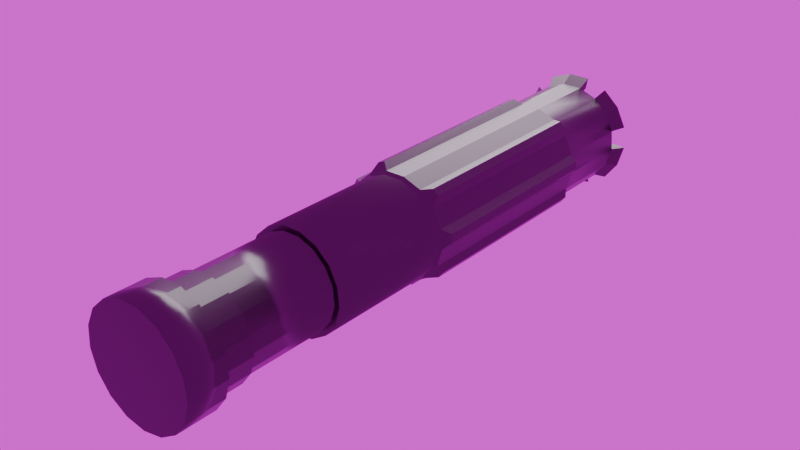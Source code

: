 # Source: laser.blend  (saved by Blender 4.2.66; exported with 4.5.12 LTS)
import bpy
from mathutils import Matrix  # noqa: F401  (used for matrix-valued properties, if any)

bpy.ops.wm.read_factory_settings(use_empty=True)
scene = bpy.context.scene
scene.name = 'Scene'

# ---- collections
col_collection = bpy.data.collections.new('Collection'); scene.collection.children.link(col_collection)

# ---- images (referenced by path relative to the original .blend; pixels are not part of the script)
import os
ASSET_DIR = os.environ.get("B2B_ASSET_DIR", "")  # directory of the original .blend (textures are referenced by path, not embedded)
HERE = os.path.dirname(os.path.abspath(__file__))  # packed textures are extracted next to this script under _unpacked/

def load_image(name, relpath, width, height, colorspace="sRGB"):
    """Load a texture the original file referenced (path relative to the .blend, or extracted next to this script)."""
    p = next((c for c in (os.path.join(HERE, relpath), os.path.join(ASSET_DIR, relpath)) if relpath and os.path.exists(c)), "")
    if p:
        img = bpy.data.images.load(p, check_existing=True)
        img.name = name
    else:  # same state as the original file: an image datablock whose file is absent (Cycles renders it pink)
        img = bpy.data.images.new(name, width, height)
        img.source = "FILE"
        img.filepath = "//" + (relpath or name)
    img.colorspace_settings.name = colorspace
    return img
img_brown_photostudio_02_4k_exr = load_image('brown_photostudio_02_4k.exr', 'brown_photostudio_02_4k.exr', 1024, 1024, 'Linear Rec.709')

# ---- materials (node trees are filled in below, after node groups)
mat_metal = bpy.data.materials.new('metal')
mat_metal.alpha_threshold = 0.0
mat_metal.use_transparent_shadow = False
mat_metal.roughness = 0.5
mat_metal.line_color = (0.0, 0.0, 0.0, 1.0)
mat_redlaser = bpy.data.materials.new('redlaser')

# ---- material node trees
mat_metal.use_nodes = True; mat_metal.node_tree.nodes.clear()
_N = mat_metal.node_tree.nodes; _L = mat_metal.node_tree.links
n0 = _N.new('ShaderNodeOutputMaterial'); n0.name = 'Material Output'; n0.location = (300, 300)
n1 = _N.new('ShaderNodeBsdfPrincipled'); n1.name = 'Principled BSDF'; n1.location = (10, 300)
n1.inputs[0].default_value = (0.009267, 0.009267, 0.009267, 1.0)
n1.inputs[1].default_value = 0.6514
n1.inputs[2].default_value = 0.3114
n1.inputs[3].default_value = 2.95
_L.new(n1.outputs[0], n0.inputs[0])
n0.is_active_output = True
mat_redlaser.use_nodes = True; mat_redlaser.node_tree.nodes.clear()
_N = mat_redlaser.node_tree.nodes; _L = mat_redlaser.node_tree.links
n0 = _N.new('ShaderNodeOutputMaterial'); n0.name = 'Material Output'; n0.location = (300, 300)
n1 = _N.new('ShaderNodeEmission'); n1.name = 'Emission'; n1.location = (10, 300)
n1.inputs[0].default_value = (1.0, 0.0, 0.00549, 1.0)
n1.inputs[1].default_value = 4.1
_L.new(n1.outputs[0], n0.inputs[0])
n0.is_active_output = True

# ---- world
world_world = bpy.data.worlds.new('World'); scene.world = world_world
world_world.use_nodes = True; world_world.node_tree.nodes.clear()
_N = world_world.node_tree.nodes; _L = world_world.node_tree.links
n0 = _N.new('ShaderNodeOutputWorld'); n0.name = 'World Output'; n0.location = (300, 300)
n1 = _N.new('ShaderNodeBackground'); n1.name = 'Background'; n1.location = (10, 300)
n2 = _N.new('ShaderNodeTexEnvironment'); n2.name = 'Environment Texture'; n2.location = (-280, 275)
n2.image = img_brown_photostudio_02_4k_exr
_L.new(n1.outputs[0], n0.inputs[0])
_L.new(n2.outputs[0], n1.inputs[0])
n0.is_active_output = True
world_world.color = (0.05088, 0.05088, 0.05088)
world_world.sun_shadow_jitter_overblur = 0.0

# ---- lights
light_area = bpy.data.lights.new('Area', 'AREA')
light_area.energy = 157.2
light_area.size = 3.438
light_area.size_y = 1.0

# ---- meshes
me_circle = bpy.data.meshes.new('Circle')
me_circle.from_pydata([(0.0, 0.31, 0.0), (-0.112, 0.2891, 0.0), (-0.2088, 0.2291, 0.0), (-0.2775, 0.1382, 0.0), (-0.3087, 0.0286, 0.0), (-0.2982, -0.08484, 0.0), (-0.2474, -0.1868, 0.0), (-0.1632, -0.2636, 0.0), (-0.05696, -0.3047, 0.0), (0.05696, -0.3047, 0.0), (0.1632, -0.2636, 0.0), (0.2474, -0.1868, 0.0), (0.2982, -0.08484, 0.0), (0.3087, 0.0286, 0.0), (0.2775, 0.1382, 0.0), (0.2088, 0.2291, 0.0), (0.112, 0.2891, 0.0), (0.04215, 0.3392, -0.663), (-0.1618, 0.3011, -0.663), (-0.1989, 0.2781, -0.663), (-0.3239, 0.1125, -0.663), (-0.3359, 0.07062, -0.663), (-0.3167, -0.136, -0.663), (-0.2973, -0.175, -0.663), (-0.1439, -0.3148, -0.663), (-0.1033, -0.3306, -0.663), (0.05682, -0.304, -0.6383), (0.2157, -0.2709, -0.663), (0.2479, -0.2416, -0.663), (0.3404, -0.05581, -0.663), (0.3445, -0.01242, -0.663), (0.2877, 0.1872, -0.663), (0.2614, 0.222, -0.663), (0.08498, 0.3312, -0.663), (0.04215, 0.3392, -2.318), (-0.1618, 0.3011, -2.318), (-0.1989, 0.2781, -2.318), (-0.3239, 0.1125, -2.318), (-0.3359, 0.07062, -2.318), (-0.3167, -0.136, -2.318), (-0.2973, -0.175, -2.318), (-0.1439, -0.3148, -2.318), (-0.1033, -0.3306, -2.318), (0.05696, -0.3047, -2.371), (0.2157, -0.2709, -2.318), (0.2479, -0.2416, -2.318), (0.3404, -0.05581, -2.318), (0.3445, -0.01242, -2.318), (0.2877, 0.1872, -2.318), (0.2614, 0.222, -2.318), (0.08498, 0.3312, -2.318), (-2.117e-09, 0.2944, -2.395), (-0.1063, 0.2745, -2.395), (-0.1983, 0.2175, -2.395), (-0.2635, 0.1312, -2.395), (-0.2931, 0.02716, -2.395), (-0.2831, -0.08055, -2.395), (-0.2349, -0.1774, -2.395), (-0.155, -0.2503, -2.395), (-0.05409, -0.2893, -2.395), (0.05409, -0.2893, -2.395), (0.155, -0.2503, -2.395), (0.2349, -0.1774, -2.395), (0.2831, -0.08055, -2.395), (0.2931, 0.02716, -2.395), (0.2635, 0.1312, -2.395), (0.1983, 0.2175, -2.395), (0.1063, 0.2745, -2.395), (9.679e-11, 0.2944, -3.427), (-0.1063, 0.2745, -3.427), (-0.1983, 0.2175, -3.427), (-0.2635, 0.1312, -3.427), (-0.2931, 0.02716, -3.427), (-0.2831, -0.08055, -3.427), (-0.2349, -0.1774, -3.427), (-0.155, -0.2503, -3.427), (-0.05409, -0.2893, -3.427), (0.05409, -0.2893, -3.427), (0.155, -0.2503, -3.427), (0.2349, -0.1774, -3.427), (0.2831, -0.08055, -3.427), (0.2931, 0.02716, -3.427), (0.2635, 0.1312, -3.427), (0.1983, 0.2175, -3.427), (0.1063, 0.2745, -3.427), (-4.198e-10, 0.2652, -3.427), (-0.09579, 0.2473, -3.427), (-0.1786, 0.196, -3.427), (-0.2374, 0.1182, -3.427), (-0.264, 0.02447, -3.427), (-0.2551, -0.07257, -3.427), (-0.2116, -0.1598, -3.427), (-0.1396, -0.2255, -3.427), (-0.04873, -0.2607, -3.427), (0.04873, -0.2607, -3.427), (0.1396, -0.2255, -3.427), (0.2116, -0.1598, -3.427), (0.2551, -0.07257, -3.427), (0.264, 0.02447, -3.427), (0.2374, 0.1182, -3.427), (0.1786, 0.196, -3.427), (0.09579, 0.2473, -3.427), (-4.198e-10, 0.2652, -4.169), (-0.09579, 0.2473, -4.169), (-0.1786, 0.196, -4.169), (-0.2374, 0.1182, -4.169), (-0.264, 0.02447, -4.169), (-0.2551, -0.07257, -4.169), (-0.2116, -0.1598, -4.169), (-0.1396, -0.2255, -4.169), (-0.04873, -0.2607, -4.169), (0.04873, -0.2607, -4.169), (0.1396, -0.2255, -4.169), (0.2116, -0.1598, -4.169), (0.2551, -0.07257, -4.169), (0.264, 0.02447, -4.169), (0.2374, 0.1182, -4.169), (0.1786, 0.196, -4.169), (0.09579, 0.2473, -4.169), (-2.216e-10, 0.2841, -4.169), (-0.1026, 0.2649, -4.169), (-0.1914, 0.21, -4.169), (-0.2543, 0.1266, -4.169), (-0.2829, 0.02621, -4.169), (-0.2733, -0.07775, -4.169), (-0.2267, -0.1712, -4.169), (-0.1496, -0.2416, -4.169), (-0.0522, -0.2793, -4.169), (0.0522, -0.2793, -4.169), (0.1496, -0.2416, -4.169), (0.2267, -0.1712, -4.169), (0.2733, -0.07775, -4.169), (0.2829, 0.02621, -4.169), (0.2543, 0.1266, -4.169), (0.1914, 0.21, -4.169), (0.1026, 0.2649, -4.169), (-2.216e-10, 0.2841, -4.42), (-0.1026, 0.2649, -4.42), (-0.1914, 0.21, -4.42), (-0.2543, 0.1266, -4.42), (-0.2829, 0.02621, -4.42), (-0.2733, -0.07775, -4.42), (-0.2267, -0.1712, -4.42), (-0.1496, -0.2416, -4.42), (-0.0522, -0.2793, -4.42), (0.0522, -0.2793, -4.42), (0.1496, -0.2416, -4.42), (0.2267, -0.1712, -4.42), (0.2733, -0.07775, -4.42), (0.2829, 0.02621, -4.42), (0.2543, 0.1266, -4.42), (0.1914, 0.21, -4.42), (0.1026, 0.2649, -4.42), (-4.264e-10, 0.3229, -4.42), (-0.1166, 0.3011, -4.42), (-0.2175, 0.2386, -4.42), (-0.289, 0.1439, -4.42), (-0.3215, 0.02979, -4.42), (-0.3106, -0.08836, -4.42), (-0.2577, -0.1946, -4.42), (-0.17, -0.2745, -4.42), (-0.05933, -0.3174, -4.42), (0.05933, -0.3174, -4.42), (0.17, -0.2745, -4.42), (0.2577, -0.1946, -4.42), (0.3106, -0.08836, -4.42), (0.3215, 0.02979, -4.42), (0.289, 0.1439, -4.42), (0.2175, 0.2386, -4.42), (0.1166, 0.3011, -4.42), (-4.264e-10, 0.3229, -4.738), (-0.1166, 0.3011, -4.738), (-0.2175, 0.2386, -4.738), (-0.289, 0.1439, -4.738), (-0.3215, 0.02979, -4.738), (-0.3106, -0.08836, -4.738), (-0.2577, -0.1946, -4.738), (-0.17, -0.2745, -4.738), (-0.05933, -0.3174, -4.738), (0.05933, -0.3174, -4.738), (0.17, -0.2745, -4.738), (0.2577, -0.1946, -4.738), (0.3106, -0.08836, -4.738), (0.3215, 0.02979, -4.738), (0.289, 0.1439, -4.738), (0.2175, 0.2386, -4.738), (0.1166, 0.3011, -4.738), (3.693e-10, 0.2503, 4.591e-08), (-0.09042, 0.2334, 4.591e-08), (-0.1686, 0.185, 4.591e-08), (-0.2241, 0.1116, 4.591e-08), (-0.2492, 0.0231, 4.591e-08), (-0.2408, -0.0685, 4.591e-08), (-0.1997, -0.1508, 4.591e-08), (-0.1318, -0.2128, 4.591e-08), (-0.04599, -0.246, 4.591e-08), (0.04599, -0.246, 4.591e-08), (0.1318, -0.2128, 4.591e-08), (0.1997, -0.1508, 4.591e-08), (0.2408, -0.0685, 4.591e-08), (0.2492, 0.0231, 4.591e-08), (0.2241, 0.1116, 4.591e-08), (0.1686, 0.185, 4.591e-08), (0.09042, 0.2334, 4.591e-08), (4.729e-10, 0.1277, -0.08737), (-0.04613, 0.1191, -0.08737), (-0.08603, 0.09437, -0.08737), (-0.1143, 0.05692, -0.08737), (-0.1272, 0.01178, -0.08737), (-0.1228, -0.03495, -0.08737), (-0.1019, -0.07695, -0.08737), (-0.06722, -0.1086, -0.08737), (-0.02346, -0.1255, -0.08737), (0.02346, -0.1255, -0.08737), (0.06722, -0.1086, -0.08737), (0.1019, -0.07695, -0.08737), (0.1228, -0.03495, -0.08737), (0.1272, 0.01178, -0.08737), (0.1143, 0.05692, -0.08737), (0.08603, 0.09437, -0.08737), (0.04613, 0.1191, -0.08737), (-0.1277, 0.3295, 0.1047), (2.402e-09, 0.3534, 0.1047), (-0.3164, 0.1575, 0.1047), (-0.2381, 0.2612, 0.1047), (-0.3399, -0.09671, 0.1047), (-0.3519, 0.03261, 0.1047), (-0.282, -0.213, 0.1047), (-0.06494, -0.3474, 0.1047), (-0.186, -0.3005, 0.1047), (0.06494, -0.3474, 0.1047), (0.282, -0.213, 0.1047), (0.186, -0.3005, 0.1047), (0.3399, -0.09671, 0.1047), (0.3164, 0.1575, 0.1047), (0.3519, 0.03261, 0.1047), (0.2381, 0.2612, 0.1047), (0.1277, 0.3295, 0.1047), (-0.1031, 0.2661, 0.1047), (2.824e-09, 0.2854, 0.1047), (-0.2554, 0.1272, 0.1047), (-0.1922, 0.2109, 0.1047), (-0.2745, -0.07809, 0.1047), (-0.2841, 0.02633, 0.1047), (-0.2277, -0.172, 0.1047), (-0.05243, -0.2805, 0.1047), (-0.1502, -0.2426, 0.1047), (0.05243, -0.2805, 0.1047), (0.2277, -0.172, 0.1047), (0.1502, -0.2426, 0.1047), (0.2745, -0.07809, 0.1047), (0.2554, 0.1272, 0.1047), (0.2841, 0.02633, 0.1047), (0.1922, 0.2109, 0.1047), (0.1031, 0.2661, 0.1047), (-0.209, 0.2298, -0.6383), (-0.1121, 0.2898, -0.6383), (-0.3088, 0.02936, -0.6383), (-0.2776, 0.1389, -0.6383), (-0.2475, -0.1861, -0.6383), (-0.2983, -0.08408, -0.6383), (-0.0571, -0.304, -0.6383), (-0.1633, -0.2628, -0.6383), (0.2472, -0.1861, -0.6383), (0.1631, -0.2628, -0.6383), (0.3085, 0.02936, -0.6383), (0.298, -0.08408, -0.6383), (0.2087, 0.2298, -0.6383), (0.2774, 0.1389, -0.6383), (-0.000141, 0.3108, -0.6383), (0.1118, 0.2898, -0.6383), (-0.2088, 0.2291, -2.371), (-0.112, 0.2891, -2.371), (-0.3087, 0.0286, -2.371), (-0.2775, 0.1382, -2.371), (-0.2474, -0.1868, -2.371), (-0.2982, -0.08484, -2.371), (-0.05696, -0.3047, -2.371), (-0.1632, -0.2636, -2.371), (0.2474, -0.1868, -2.371), (0.1632, -0.2636, -2.371), (0.3087, 0.0286, -2.371), (0.2982, -0.08484, -2.371), (0.2088, 0.2291, -2.371), (0.2775, 0.1382, -2.371), (-2.213e-09, 0.31, -2.371), (0.112, 0.2891, -2.371)], [], [(14, 13, 265, 268), (7, 6, 259, 262), (15, 14, 268, 267), (8, 7, 262, 261), (1, 0, 269, 256), (16, 15, 267, 270), (9, 8, 261, 26), (2, 1, 256, 255), (0, 16, 270, 269), (10, 9, 26, 264), (3, 2, 255, 258), (11, 10, 264, 263), (4, 3, 258, 257), (12, 11, 263, 266), (5, 4, 257, 260), (13, 12, 266, 265), (6, 5, 260, 259), (266, 263, 279, 282), (260, 257, 273, 276), (30, 29, 46, 47), (23, 22, 39, 40), (268, 265, 281, 284), (262, 259, 275, 278), (32, 31, 48, 49), (25, 24, 41, 42), (256, 269, 285, 272), (270, 267, 283, 286), (26, 261, 277, 43), (19, 18, 35, 36), (17, 33, 50, 34), (264, 26, 43, 280), (258, 255, 271, 274), (28, 27, 44, 45), (21, 20, 37, 38), (283, 284, 65, 66), (277, 278, 58, 59), (272, 285, 51, 52), (286, 283, 66, 67), (43, 277, 59, 60), (271, 272, 52, 53), (285, 286, 67, 51), (280, 43, 60, 61), (274, 271, 53, 54), (279, 280, 61, 62), (273, 274, 54, 55), (282, 279, 62, 63), (276, 273, 55, 56), (281, 282, 63, 64), (275, 276, 56, 57), (284, 281, 64, 65), (278, 275, 57, 58), (54, 53, 70, 71), (62, 61, 78, 79), (55, 54, 71, 72), (63, 62, 79, 80), (56, 55, 72, 73), (64, 63, 80, 81), (57, 56, 73, 74), (65, 64, 81, 82), (58, 57, 74, 75), (66, 65, 82, 83), (59, 58, 75, 76), (52, 51, 68, 69), (67, 66, 83, 84), (60, 59, 76, 77), (53, 52, 69, 70), (51, 67, 84, 68), (61, 60, 77, 78), (74, 73, 90, 91), (82, 81, 98, 99), (75, 74, 91, 92), (83, 82, 99, 100), (76, 75, 92, 93), (69, 68, 85, 86), (84, 83, 100, 101), (77, 76, 93, 94), (70, 69, 86, 87), (68, 84, 101, 85), (78, 77, 94, 95), (71, 70, 87, 88), (79, 78, 95, 96), (72, 71, 88, 89), (80, 79, 96, 97), (73, 72, 89, 90), (81, 80, 97, 98), (94, 93, 110, 111), (87, 86, 103, 104), (85, 101, 118, 102), (95, 94, 111, 112), (88, 87, 104, 105), (96, 95, 112, 113), (89, 88, 105, 106), (97, 96, 113, 114), (90, 89, 106, 107), (98, 97, 114, 115), (91, 90, 107, 108), (99, 98, 115, 116), (92, 91, 108, 109), (100, 99, 116, 117), (93, 92, 109, 110), (86, 85, 102, 103), (101, 100, 117, 118), (108, 107, 124, 125), (116, 115, 132, 133), (109, 108, 125, 126), (117, 116, 133, 134), (110, 109, 126, 127), (103, 102, 119, 120), (118, 117, 134, 135), (111, 110, 127, 128), (104, 103, 120, 121), (102, 118, 135, 119), (112, 111, 128, 129), (105, 104, 121, 122), (113, 112, 129, 130), (106, 105, 122, 123), (114, 113, 130, 131), (107, 106, 123, 124), (115, 114, 131, 132), (128, 127, 144, 145), (121, 120, 137, 138), (119, 135, 152, 136), (129, 128, 145, 146), (122, 121, 138, 139), (130, 129, 146, 147), (123, 122, 139, 140), (131, 130, 147, 148), (124, 123, 140, 141), (132, 131, 148, 149), (125, 124, 141, 142), (133, 132, 149, 150), (126, 125, 142, 143), (134, 133, 150, 151), (127, 126, 143, 144), (120, 119, 136, 137), (135, 134, 151, 152), (148, 147, 164, 165), (141, 140, 157, 158), (149, 148, 165, 166), (142, 141, 158, 159), (150, 149, 166, 167), (143, 142, 159, 160), (151, 150, 167, 168), (144, 143, 160, 161), (137, 136, 153, 154), (152, 151, 168, 169), (145, 144, 161, 162), (138, 137, 154, 155), (136, 152, 169, 153), (146, 145, 162, 163), (139, 138, 155, 156), (147, 146, 163, 164), (140, 139, 156, 157), (165, 164, 181, 182), (158, 157, 174, 175), (166, 165, 182, 183), (159, 158, 175, 176), (167, 166, 183, 184), (160, 159, 176, 177), (168, 167, 184, 185), (161, 160, 177, 178), (154, 153, 170, 171), (169, 168, 185, 186), (162, 161, 178, 179), (155, 154, 171, 172), (153, 169, 186, 170), (163, 162, 179, 180), (156, 155, 172, 173), (164, 163, 180, 181), (157, 156, 173, 174), (171, 170, 186, 185, 184, 183, 182, 181, 180, 179, 178, 177, 176, 175, 174, 173, 172), (2, 3, 223, 224), (12, 13, 200, 199), (12, 199, 250, 233), (200, 13, 235, 252), (6, 7, 194, 193), (14, 15, 236, 234), (3, 190, 240, 223), (193, 192, 242, 244), (15, 16, 203, 202), (0, 1, 221, 222), (1, 2, 189, 188), (191, 4, 226, 243), (9, 10, 197, 196), (13, 14, 234, 235), (197, 10, 232, 249), (3, 4, 191, 190), (192, 191, 243, 242), (197, 198, 215, 214), (190, 191, 208, 207), (198, 199, 216, 215), (191, 192, 209, 208), (199, 200, 217, 216), (192, 193, 210, 209), (200, 201, 218, 217), (193, 194, 211, 210), (201, 202, 219, 218), (194, 195, 212, 211), (187, 188, 205, 204), (202, 203, 220, 219), (195, 196, 213, 212), (188, 189, 206, 205), (203, 187, 204, 220), (196, 197, 214, 213), (189, 190, 207, 206), (205, 206, 207, 208, 209, 210, 211, 212, 213, 214, 215, 216, 217, 218, 219, 220, 204), (226, 225, 242, 243), (225, 227, 244, 242), (235, 234, 251, 252), (234, 236, 253, 251), (229, 228, 245, 246), (222, 221, 238, 239), (228, 230, 247, 245), (237, 222, 239, 254), (224, 223, 240, 241), (232, 231, 248, 249), (231, 233, 250, 248), (195, 194, 246, 245), (16, 0, 222, 237), (6, 193, 244, 227), (196, 195, 245, 247), (4, 5, 225, 226), (194, 7, 229, 246), (5, 6, 227, 225), (198, 197, 249, 248), (15, 202, 253, 236), (199, 198, 248, 250), (7, 8, 228, 229), (1, 188, 238, 221), (8, 9, 230, 228), (201, 200, 252, 251), (188, 187, 239, 238), (202, 201, 251, 253), (203, 16, 237, 254), (10, 11, 231, 232), (190, 189, 241, 240), (9, 196, 247, 230), (11, 12, 233, 231), (187, 203, 254, 239), (189, 2, 224, 241), (18, 19, 255, 256), (20, 21, 257, 258), (22, 23, 259, 260), (24, 25, 261, 262), (27, 28, 263, 264), (29, 30, 265, 266), (31, 32, 267, 268), (33, 17, 269, 270), (36, 35, 272, 271), (38, 37, 274, 273), (40, 39, 276, 275), (42, 41, 278, 277), (45, 44, 280, 279), (47, 46, 282, 281), (49, 48, 284, 283), (34, 50, 286, 285), (28, 45, 279, 263), (46, 29, 266, 282), (21, 38, 273, 257), (39, 22, 260, 276), (30, 47, 281, 265), (23, 40, 275, 259), (48, 31, 268, 284), (41, 24, 262, 278), (32, 49, 283, 267), (25, 42, 277, 261), (17, 34, 285, 269), (35, 18, 256, 272), (50, 33, 270, 286), (19, 36, 271, 255), (44, 27, 264, 280), (37, 20, 258, 274)])
me_circle.polygons.foreach_set('use_smooth', [1, 1, 1, 1, 1, 1, 0, 1, 1, 1, 1, 1, 1, 1, 1, 1, 1, 0, 0, 0, 0, 0, 0, 0, 0, 0, 0, 0, 0, 0, 0, 0, 0, 0, 0, 0, 0, 0, 0, 0, 0, 0, 0, 0, 0, 0, 0, 0, 0, 0, 0, 1, 1, 1, 1, 1, 1, 1, 1, 1, 1, 1, 1, 1, 1, 1, 1, 1, 0, 0, 0, 0, 0, 0, 0, 0, 0, 0, 0, 0, 0, 0, 0, 0, 0, 1, 1, 1, 1, 1, 1, 1, 1, 1, 1, 1, 1, 1, 1, 1, 1, 1, 0, 0, 0, 0, 0, 0, 0, 0, 0, 0, 0, 0, 0, 0, 0, 0, 0, 1, 1, 1, 1, 1, 1, 1, 1, 1, 1, 1, 1, 1, 1, 1, 1, 1, 0, 0, 0, 0, 0, 0, 0, 0, 0, 0, 0, 0, 0, 0, 0, 0, 0, 1, 1, 1, 1, 1, 1, 1, 1, 1, 1, 1, 1, 1, 1, 1, 1, 1, 0, 0, 0, 0, 0, 0, 0, 0, 1, 0, 0, 0, 0, 0, 0, 0, 0, 1, 1, 1, 1, 1, 1, 1, 1, 1, 1, 1, 1, 1, 1, 1, 1, 1, 1, 0, 0, 0, 0, 0, 0, 0, 0, 0, 0, 0, 0, 1, 0, 0, 1, 0, 0, 0, 1, 0, 1, 0, 0, 0, 1, 1, 1, 0, 0, 1, 0, 0, 1, 0, 0, 0, 0, 0, 0, 0, 0, 0, 0, 0, 0, 0, 0, 0, 0, 0, 0, 0, 0, 0, 0, 0, 0, 0, 0, 0, 0, 0, 0, 0, 0, 0])
me_circle.polygons.foreach_set('material_index', [0, 0, 0, 0, 0, 0, 0, 0, 0, 0, 0, 0, 0, 0, 0, 0, 0, 0, 0, 0, 0, 0, 0, 0, 0, 0, 0, 0, 0, 0, 0, 0, 0, 0, 0, 0, 0, 0, 0, 0, 0, 0, 0, 0, 0, 0, 0, 0, 0, 0, 0, 0, 0, 0, 0, 0, 0, 0, 0, 0, 0, 0, 0, 0, 0, 0, 0, 0, 0, 0, 0, 0, 0, 0, 0, 0, 0, 0, 0, 0, 0, 0, 0, 0, 0, 0, 0, 0, 0, 0, 0, 0, 0, 0, 0, 0, 0, 0, 0, 0, 0, 0, 0, 0, 0, 0, 0, 0, 0, 0, 0, 0, 0, 0, 0, 0, 0, 0, 0, 0, 0, 0, 0, 0, 0, 0, 0, 0, 0, 0, 0, 0, 0, 0, 0, 0, 0, 0, 0, 0, 0, 0, 0, 0, 0, 0, 0, 0, 0, 0, 0, 0, 0, 0, 0, 0, 0, 0, 0, 0, 0, 0, 0, 0, 0, 0, 0, 0, 0, 0, 0, 0, 0, 0, 0, 0, 0, 0, 0, 0, 0, 0, 0, 0, 0, 0, 0, 0, 0, 0, 0, 0, 0, 0, 0, 0, 0, 0, 0, 0, 0, 0, 0, 0, 0, 1, 0, 0, 0, 0, 0, 0, 0, 0, 0, 0, 0, 0, 0, 0, 0, 0, 0, 0, 0, 0, 0, 0, 0, 0, 0, 0, 0, 0, 0, 0, 0, 0, 0, 0, 0, 0, 0, 0, 0, 0, 0, 0, 0, 0, 0, 0, 0, 0, 0, 0, 0, 0, 0, 0, 0, 0, 0, 0, 0, 0, 0, 0, 0, 0, 0, 0])
_uv = me_circle.uv_layers.new(name='UVMap')
_uv.uv.foreach_set('vector', [0.0, 0.0, 0.0, 0.0, 0.0, 0.0, 0.0, 0.0, 0.0, 0.0, 0.0, 0.0, 0.0, 0.0, 0.0, 0.0, 0.0, 0.0, 0.0, 0.0, 0.0, 0.0, 0.0, 0.0, 0.0, 0.0, 0.0, 0.0, 0.0, 0.0, 0.0, 0.0, 0.0, 0.0, 0.0, 0.0, 0.0, 0.0, 0.0, 0.0, 0.0, 0.0, 0.0, 0.0, 0.0, 0.0, 0.0, 0.0, 0.0, 0.0, 0.0, 0.0, 0.0, 0.0, 0.0, 0.0, 0.0, 0.0, 0.0, 0.0, 0.0, 0.0, 0.0, 0.0, 0.0, 0.0, 0.0, 0.0, 0.0, 0.0, 0.0, 0.0, 0.0, 0.0, 0.0, 0.0, 0.0, 0.0, 0.0, 0.0, 0.0, 0.0, 0.0, 0.0, 0.0, 0.0, 0.0, 0.0, 0.0, 0.0, 0.0, 0.0, 0.0, 0.0, 0.0, 0.0, 0.0, 0.0, 0.0, 0.0, 0.0, 0.0, 0.0, 0.0, 0.0, 0.0, 0.0, 0.0, 0.0, 0.0, 0.0, 0.0, 0.0, 0.0, 0.0, 0.0, 0.0, 0.0, 0.0, 0.0, 0.0, 0.0, 0.0, 0.0, 0.0, 0.0, 0.0, 0.0, 0.0, 0.0, 0.0, 0.0, 0.0, 0.0, 0.0, 0.0, 0.0, 0.0, 0.0, 0.0, 0.0, 0.0, 0.0, 0.0, 0.0, 0.0, 0.0, 0.0, 0.0, 0.0, 0.0, 0.0, 0.0, 0.0, 0.0, 0.0, 0.0, 0.0, 0.0, 0.0, 0.0, 0.0, 0.0, 0.0, 0.0, 0.0, 0.0, 0.0, 0.0, 0.0, 0.0, 0.0, 0.0, 0.0, 0.0, 0.0, 0.0, 0.0, 0.0, 0.0, 0.0, 0.0, 0.0, 0.0, 0.0, 0.0, 0.0, 0.0, 0.0, 0.0, 0.0, 0.0, 0.0, 0.0, 0.0, 0.0, 0.0, 0.0, 0.0, 0.0, 0.0, 0.0, 0.0, 0.0, 0.0, 0.0, 0.0, 0.0, 0.0, 0.0, 0.0, 0.0, 0.0, 0.0, 0.0, 0.0, 0.0, 0.0, 0.0, 0.0, 0.0, 0.0, 0.0, 0.0, 0.0, 0.0, 0.0, 0.0, 0.0, 0.0, 0.0, 0.0, 0.0, 0.0, 0.0, 0.0, 0.0, 0.0, 0.0, 0.0, 0.0, 0.0, 0.0, 0.0, 0.0, 0.0, 0.0, 0.0, 0.0, 0.0, 0.0, 0.0, 0.0, 0.0, 0.0, 0.0, 0.0, 0.0, 0.0, 0.0, 0.0, 0.0, 0.0, 0.0, 0.0, 0.0, 0.0, 0.0, 0.0, 0.0, 0.0, 0.0, 0.0, 0.0, 0.0, 0.0, 0.0, 0.0, 0.0, 0.0, 0.0, 0.0, 0.0, 0.0, 0.0, 0.0, 0.0, 0.0, 0.0, 0.0, 0.0, 0.0, 0.0, 0.0, 0.0, 0.0, 0.0, 0.0, 0.0, 0.0, 0.0, 0.0, 0.0, 0.0, 0.0, 0.0, 0.0, 0.0, 0.0, 0.0, 0.0, 0.0, 0.0, 0.0, 0.0, 0.0, 0.0, 0.0, 0.0, 0.0, 0.0, 0.0, 0.0, 0.0, 0.0, 0.0, 0.0, 0.0, 0.0, 0.0, 0.0, 0.0, 0.0, 0.0, 0.0, 0.0, 0.0, 0.0, 0.0, 0.0, 0.0, 0.0, 0.0, 0.0, 0.0, 0.0, 0.0, 0.0, 0.0, 0.0, 0.0, 0.0, 0.0, 0.0, 0.0, 0.0, 0.0, 0.0, 0.0, 0.0, 0.0, 0.0, 0.0, 0.0, 0.0, 0.0, 0.0, 0.0, 0.0, 0.0, 0.0, 0.0, 0.0, 0.0, 0.0, 0.0, 0.0, 0.0, 0.0, 0.0, 0.0, 0.0, 0.0, 0.0, 0.0, 0.0, 0.0, 0.0, 0.0, 0.0, 0.0, 0.0, 0.0, 0.0, 0.0, 0.0, 0.0, 0.0, 0.0, 0.0, 0.0, 0.0, 0.0, 0.0, 0.0, 0.0, 0.0, 0.0, 0.0, 0.0, 0.0, 0.0, 0.0, 0.0, 0.0, 0.0, 0.0, 0.0, 0.0, 0.0, 0.0, 0.0, 0.0, 0.0, 0.0, 0.0, 0.0, 0.0, 0.0, 0.0, 0.0, 0.0, 0.0, 0.0, 0.0, 0.0, 0.0, 0.0, 0.0, 0.0, 0.0, 0.0, 0.0, 0.0, 0.0, 0.0, 0.0, 0.0, 0.0, 0.0, 0.0, 0.0, 0.0, 0.0, 0.0, 0.0, 0.0, 0.0, 0.0, 0.0, 0.0, 0.0, 0.0, 0.0, 0.0, 0.0, 0.0, 0.0, 0.0, 0.0, 0.0, 0.0, 0.0, 0.0, 0.0, 0.0, 0.0, 0.0, 0.0, 0.0, 0.0, 0.0, 0.0, 0.0, 0.0, 0.0, 0.0, 0.0, 0.0, 0.0, 0.0, 0.0, 0.0, 0.0, 0.0, 0.0, 0.0, 0.0, 0.0, 0.0, 0.0, 0.0, 0.0, 0.0, 0.0, 0.0, 0.0, 0.0, 0.0, 0.0, 0.0, 0.0, 0.0, 0.0, 0.0, 0.0, 0.0, 0.0, 0.0, 0.0, 0.0, 0.0, 0.0, 0.0, 0.0, 0.0, 0.0, 0.0, 0.0, 0.0, 0.0, 0.0, 0.0, 0.0, 0.0, 0.0, 0.0, 0.0, 0.0, 0.0, 0.0, 0.0, 0.0, 0.0, 0.0, 0.0, 0.0, 0.0, 0.0, 0.0, 0.0, 0.0, 0.0, 0.0, 0.0, 0.0, 0.0, 0.0, 0.0, 0.0, 0.0, 0.0, 0.0, 0.0, 0.0, 0.0, 0.0, 0.0, 0.0, 0.0, 0.0, 0.0, 0.0, 0.0, 0.0, 0.0, 0.0, 0.0, 0.0, 0.0, 0.0, 0.0, 0.0, 0.0, 0.0, 0.0, 0.0, 0.0, 0.0, 0.0, 0.0, 0.0, 0.0, 0.0, 0.0, 0.0, 0.0, 0.0, 0.0, 0.0, 0.0, 0.0, 0.0, 0.0, 0.0, 0.0, 0.0, 0.0, 0.0, 0.0, 0.0, 0.0, 0.0, 0.0, 0.0, 0.0, 0.0, 0.0, 0.0, 0.0, 0.0, 0.0, 0.0, 0.0, 0.0, 0.0, 0.0, 0.0, 0.0, 0.0, 0.0, 0.0, 0.0, 0.0, 0.0, 0.0, 0.0, 0.0, 0.0, 0.0, 0.0, 0.0, 0.0, 0.0, 0.0, 0.0, 0.0, 0.0, 0.0, 0.0, 0.0, 0.0, 0.0, 0.0, 0.0, 0.0, 0.0, 0.0, 0.0, 0.0, 0.0, 0.0, 0.0, 0.0, 0.0, 0.0, 0.0, 0.0, 0.0, 0.0, 0.0, 0.0, 0.0, 0.0, 0.0, 0.0, 0.0, 0.0, 0.0, 0.0, 0.0, 0.0, 0.0, 0.0, 0.0, 0.0, 0.0, 0.0, 0.0, 0.0, 0.0, 0.0, 0.0, 0.0, 0.0, 0.0, 0.0, 0.0, 0.0, 0.0, 0.0, 0.0, 0.0, 0.0, 0.0, 0.0, 0.0, 0.0, 0.0, 0.0, 0.0, 0.0, 0.0, 0.0, 0.0, 0.0, 0.0, 0.0, 0.0, 0.0, 0.0, 0.0, 0.0, 0.0, 0.0, 0.0, 0.0, 0.0, 0.0, 0.0, 0.0, 0.0, 0.0, 0.0, 0.0, 0.0, 0.0, 0.0, 0.0, 0.0, 0.0, 0.0, 0.0, 0.0, 0.0, 0.0, 0.0, 0.0, 0.0, 0.0, 0.0, 0.0, 0.0, 0.0, 0.0, 0.0, 0.0, 0.0, 0.0, 0.0, 0.0, 0.0, 0.0, 0.0, 0.0, 0.0, 0.0, 0.0, 0.0, 0.0, 0.0, 0.0, 0.0, 0.0, 0.0, 0.0, 0.0, 0.0, 0.0, 0.0, 0.0, 0.0, 0.0, 0.0, 0.0, 0.0, 0.0, 0.0, 0.0, 0.0, 0.0, 0.0, 0.0, 0.0, 0.0, 0.0, 0.0, 0.0, 0.0, 0.0, 0.0, 0.0, 0.0, 0.0, 0.0, 0.0, 0.0, 0.0, 0.0, 0.0, 0.0, 0.0, 0.0, 0.0, 0.0, 0.0, 0.0, 0.0, 0.0, 0.0, 0.0, 0.0, 0.0, 0.0, 0.0, 0.0, 0.0, 0.0, 0.0, 0.0, 0.0, 0.0, 0.0, 0.0, 0.0, 0.0, 0.0, 0.0, 0.0, 0.0, 0.0, 0.0, 0.0, 0.0, 0.0, 0.0, 0.0, 0.0, 0.0, 0.0, 0.0, 0.0, 0.0, 0.0, 0.0, 0.0, 0.0, 0.0, 0.0, 0.0, 0.0, 0.0, 0.0, 0.0, 0.0, 0.0, 0.0, 0.0, 0.0, 0.0, 0.0, 0.0, 0.0, 0.0, 0.0, 0.0, 0.0, 0.0, 0.0, 0.0, 0.0, 0.0, 0.0, 0.0, 0.0, 0.0, 0.0, 0.0, 0.0, 0.0, 0.0, 0.0, 0.0, 0.0, 0.0, 0.0, 0.0, 0.0, 0.0, 0.0, 0.0, 0.0, 0.0, 0.0, 0.0, 0.0, 0.0, 0.0, 0.0, 0.0, 0.0, 0.0, 0.0, 0.0, 0.0, 0.0, 0.0, 0.0, 0.0, 0.0, 0.0, 0.0, 0.0, 0.0, 0.0, 0.0, 0.0, 0.0, 0.0, 0.0, 0.0, 0.0, 0.0, 0.0, 0.0, 0.0, 0.0, 0.0, 0.0, 0.0, 0.0, 0.0, 0.0, 0.0, 0.0, 0.0, 0.0, 0.0, 0.0, 0.0, 0.0, 0.0, 0.0, 0.0, 0.0, 0.0, 0.0, 0.0, 0.0, 0.0, 0.0, 0.0, 0.0, 0.0, 0.0, 0.0, 0.0, 0.0, 0.0, 0.0, 0.0, 0.0, 0.0, 0.0, 0.0, 0.0, 0.0, 0.0, 0.0, 0.0, 0.0, 0.0, 0.0, 0.0, 0.0, 0.0, 0.0, 0.0, 0.0, 0.0, 0.0, 0.0, 0.0, 0.0, 0.0, 0.0, 0.0, 0.0, 0.0, 0.0, 0.0, 0.0, 0.0, 0.0, 0.0, 0.0, 0.0, 0.0, 0.0, 0.0, 0.0, 0.0, 0.0, 0.0, 0.0, 0.0, 0.0, 0.0, 0.0, 0.0, 0.0, 0.0, 0.0, 0.0, 0.0, 0.0, 0.0, 0.0, 0.0, 0.0, 0.0, 0.0, 0.0, 0.0, 0.0, 0.0, 0.0, 0.0, 0.0, 0.0, 0.0, 0.0, 0.0, 0.0, 0.0, 0.0, 0.0, 0.0, 0.0, 0.0, 0.0, 0.0, 0.0, 0.0, 0.0, 0.0, 0.0, 0.0, 0.0, 0.0, 0.0, 0.0, 0.0, 0.0, 0.0, 0.0, 0.0, 0.0, 0.0, 0.0, 0.0, 0.0, 0.0, 0.0, 0.0, 0.0, 0.0, 0.0, 0.0, 0.0, 0.0, 0.0, 0.0, 0.0, 0.0, 0.0, 0.0, 0.0, 0.0, 0.0, 0.0, 0.0, 0.0, 0.0, 0.0, 0.0, 0.0, 0.0, 0.0, 0.0, 0.0, 0.0, 0.0, 0.0, 0.0, 0.0, 0.0, 0.0, 0.0, 0.0, 0.0, 0.0, 0.0, 0.0, 0.0, 0.0, 0.0, 0.0, 0.0, 0.0, 0.0, 0.0, 0.0, 0.0, 0.0, 0.0, 0.0, 0.0, 0.0, 0.0, 0.0, 0.0, 0.0, 0.0, 0.0, 0.0, 0.0, 0.0, 0.0, 0.0, 0.0, 0.0, 0.0, 0.0, 0.0, 0.0, 0.0, 0.0, 0.0, 0.0, 0.0, 0.0, 0.0, 0.0, 0.0, 0.0, 0.0, 0.0, 0.0, 0.0, 0.0, 0.0, 0.0, 0.0, 0.0, 0.0, 0.0, 0.0, 0.0, 0.0, 0.0, 0.0, 0.0, 0.0, 0.0, 0.0, 0.0, 0.0, 0.0, 0.0, 0.0, 0.0, 0.0, 0.0, 0.0, 0.0, 0.0, 0.0, 0.0, 0.0, 0.0, 0.0, 0.0, 0.0, 0.0, 0.0, 0.0, 0.0, 0.0, 0.0, 0.0, 0.0, 0.0, 0.0, 0.0, 0.0, 0.0, 0.0, 0.0, 0.0, 0.0, 0.0, 0.0, 0.0, 0.0, 0.0, 0.0, 0.0, 0.0, 0.0, 0.0, 0.0, 0.0, 0.0, 0.0, 0.0, 0.0, 0.0, 0.0, 0.0, 0.0, 0.0, 0.0, 0.0, 0.0, 0.0, 0.0, 0.0, 0.0, 0.0, 0.0, 0.0, 0.0, 0.0, 0.0, 0.0, 0.0, 0.0, 0.0, 0.0, 0.0, 0.0, 0.0, 0.0, 0.0, 0.0, 0.0, 0.0, 0.0, 0.0, 0.0, 0.0, 0.0, 0.0, 0.0, 0.0, 0.0, 0.0, 0.0, 0.0, 0.0, 0.0, 0.0, 0.0, 0.0, 0.0, 0.0, 0.0, 0.0, 0.0, 0.0, 0.0, 0.0, 0.0, 0.0, 0.0, 0.0, 0.0, 0.0, 0.0, 0.0, 0.0, 0.0, 0.0, 0.0, 0.0, 0.0, 0.0, 0.0, 0.0, 0.0, 0.0, 0.0, 0.0, 0.0, 0.0, 0.0, 0.0, 0.0, 0.0, 0.0, 0.0, 0.0, 0.0, 0.0, 0.0, 0.0, 0.0, 0.0, 0.0, 0.0, 0.0, 0.0, 0.0, 0.0, 0.0, 0.0, 0.0, 0.0, 0.0, 0.0, 0.0, 0.0, 0.0, 0.0, 0.0, 0.0, 0.0, 0.0, 0.0, 0.0, 0.0, 0.0, 0.0, 0.0, 0.0, 0.0, 0.0, 0.0, 0.0, 0.0, 0.0, 0.0, 0.0, 0.0, 0.0, 0.0, 0.0, 0.0, 0.0, 0.0, 0.0, 0.0, 0.0, 0.0, 0.0, 0.0, 0.0, 0.0, 0.0, 0.0, 0.0, 0.0, 0.0, 0.0, 0.0, 0.0, 0.0, 0.0, 0.0, 0.0, 0.0, 0.0, 0.0, 0.0, 0.0, 0.0, 0.0, 0.0, 0.0, 0.0, 0.0, 0.0, 0.0, 0.0, 0.0, 0.0, 0.0, 0.0, 0.0, 0.0, 0.0, 0.0, 0.0, 0.0, 0.0, 0.0, 0.0, 0.0, 0.0, 0.0, 0.0, 0.0, 0.0, 0.0, 0.0, 0.0, 0.0, 0.0, 0.0, 0.0, 0.0, 0.0, 0.0, 0.0, 0.0, 0.0, 0.0, 0.0, 0.0, 0.0, 0.0, 0.0, 0.0, 0.0, 0.0, 0.0, 0.0, 0.0, 0.0, 0.0, 0.0, 0.0, 0.0, 0.0, 0.0, 0.0, 0.0, 0.0, 0.0, 0.0, 0.0, 0.0, 0.0, 0.0, 0.0, 0.0, 0.0, 0.0, 0.0, 0.0, 0.0, 0.0, 0.0, 0.0, 0.0, 0.0, 0.0, 0.0, 0.0, 0.0, 0.0, 0.0, 0.0, 0.0, 0.0, 0.0, 0.0, 0.0, 0.0, 0.0, 0.0, 0.0, 0.0, 0.0, 0.0, 0.0, 0.0, 0.0, 0.0, 0.0, 0.0, 0.0, 0.0, 0.0, 0.0, 0.0, 0.0, 0.0, 0.0, 0.0, 0.0, 0.0, 0.0, 0.0, 0.0, 0.0, 0.0, 0.0, 0.0, 0.0, 0.0, 0.0, 0.0, 0.0, 0.0, 0.0, 0.0, 0.0, 0.0, 0.0, 0.0, 0.0, 0.0, 0.0, 0.0, 0.0, 0.0, 0.0, 0.0, 0.0, 0.0, 0.0, 0.0, 0.0, 0.0, 0.0, 0.0, 0.0, 0.0, 0.0, 0.0, 0.0, 0.0, 0.0, 0.0, 0.0, 0.0, 0.0, 0.0, 0.0, 0.0, 0.0, 0.0, 0.0, 0.0, 0.0, 0.0, 0.0, 0.0, 0.0, 0.0, 0.0, 0.0, 0.0, 0.0, 0.0, 0.0, 0.0, 0.0, 0.0, 0.0, 0.0, 0.0, 0.0, 0.0, 0.0, 0.0, 0.0, 0.0, 0.0, 0.0, 0.0, 0.0, 0.0, 0.0, 0.0, 0.0, 0.0, 0.0, 0.0, 0.0, 0.0, 0.0, 0.0, 0.0, 0.0, 0.0, 0.0, 0.0, 0.0, 0.0, 0.0, 0.0, 0.0, 0.0, 0.0, 0.0, 0.0, 0.0, 0.0, 0.0, 0.0, 0.0, 0.0, 0.0, 0.0, 0.0, 0.0, 0.0, 0.0, 0.0, 0.0, 0.0, 0.0, 0.0, 0.0, 0.0, 0.0, 0.0, 0.0, 0.0, 0.0, 0.0, 0.0, 0.0, 0.0, 0.0, 0.0, 0.0, 0.0, 0.0, 0.0, 0.0, 0.0, 0.0, 0.0, 0.0, 0.0, 0.0, 0.0, 0.0, 0.0, 0.0, 0.0, 0.0, 0.0, 0.0, 0.0, 0.0, 0.0, 0.0, 0.0, 0.0, 0.0, 0.0, 0.0, 0.0, 0.0, 0.0, 0.0, 0.0, 0.0, 0.0, 0.0, 0.0, 0.0, 0.0, 0.0, 0.0, 0.0, 0.0, 0.0, 0.0, 0.0, 0.0, 0.0, 0.0, 0.0, 0.0, 0.0, 0.0, 0.0, 0.0, 0.0, 0.0, 0.0, 0.0, 0.0, 0.0, 0.0, 0.0, 0.0, 0.0, 0.0, 0.0, 0.0, 0.0, 0.0, 0.0, 0.0, 0.0, 0.0, 0.0, 0.0, 0.0, 0.0, 0.0, 0.0, 0.0, 0.0, 0.0, 0.0, 0.0, 0.0, 0.0, 0.0, 0.0, 0.0, 0.0, 0.0, 0.0, 0.0, 0.0, 0.0, 0.0, 0.0, 0.0, 0.0, 0.0, 0.0, 0.0, 0.0, 0.0, 0.0, 0.0, 0.0, 0.0, 0.0, 0.0, 0.0, 0.0, 0.0, 0.0, 0.0, 0.0, 0.0, 0.0, 0.0, 0.0, 0.0, 0.0, 0.0, 0.0, 0.0, 0.0, 0.0, 0.0, 0.0, 0.0, 0.0, 0.0, 0.0, 0.0, 0.0, 0.0, 0.0, 0.0, 0.0, 0.0, 0.0, 0.0, 0.0, 0.0, 0.0, 0.0, 0.0, 0.0, 0.0, 0.0, 0.0, 0.0, 0.0, 0.0, 0.0, 0.0, 0.0, 0.0, 0.0, 0.0, 0.0, 0.0, 0.0, 0.0, 0.0, 0.0, 0.0, 0.0, 0.0, 0.0, 0.0, 0.0, 0.0, 0.0, 0.0, 0.0, 0.0, 0.0, 0.0, 0.0, 0.0, 0.0, 0.0, 0.0, 0.0, 0.0, 0.0, 0.0, 0.0, 0.0, 0.0, 0.0, 0.0, 0.0, 0.0, 0.0, 0.0, 0.0, 0.0, 0.0, 0.0, 0.0, 0.0, 0.0, 0.0, 0.0, 0.0, 0.0, 0.0, 0.0, 0.0, 0.0, 0.0, 0.0, 0.0, 0.0, 0.0, 0.0, 0.0, 0.0, 0.0, 0.0, 0.0, 0.0, 0.0, 0.0, 0.0, 0.0, 0.0, 0.0, 0.0, 0.0, 0.0, 0.0, 0.0, 0.0, 0.0, 0.0, 0.0, 0.0, 0.0, 0.0, 0.0, 0.0, 0.0, 0.0, 0.0, 0.0, 0.0, 0.0, 0.0, 0.0, 0.0, 0.0, 0.0, 0.0, 0.0, 0.0, 0.0, 0.0, 0.0, 0.0, 0.0, 0.0, 0.0, 0.0, 0.0, 0.0, 0.0, 0.0, 0.0, 0.0, 0.0, 0.0, 0.0, 0.0, 0.0, 0.0, 0.0, 0.0, 0.0, 0.0, 0.0, 0.0, 0.0, 0.0, 0.0, 0.0, 0.0, 0.0, 0.0, 0.0, 0.0, 0.0, 0.0, 0.0, 0.0, 0.0, 0.0, 0.0, 0.0, 0.0, 0.0, 0.0, 0.0, 0.0, 0.0, 0.0, 0.0, 0.0, 0.0, 0.0, 0.0, 0.0, 0.0, 0.0, 0.0, 0.0, 0.0, 0.0, 0.0, 0.0, 0.0, 0.0, 0.0, 0.0, 0.0, 0.0, 0.0, 0.0, 0.0, 0.0, 0.0, 0.0, 0.0, 0.0, 0.0, 0.0, 0.0, 0.0, 0.0, 0.0, 0.0, 0.0, 0.0, 0.0, 0.0, 0.0, 0.0, 0.0, 0.0, 0.0, 0.0, 0.0, 0.0, 0.0, 0.0, 0.0, 0.0, 0.0, 0.0, 0.0, 0.0, 0.0, 0.0, 0.0, 0.0, 0.0, 0.0, 0.0, 0.0, 0.0, 0.0, 0.0, 0.0, 0.0, 0.0, 0.0, 0.0, 0.0, 0.0, 0.0, 0.0, 0.0, 0.0, 0.0, 0.0, 0.0, 0.0, 0.0, 0.0, 0.0, 0.0, 0.0, 0.0, 0.0, 0.0, 0.0, 0.0, 0.0, 0.0, 0.0, 0.0, 0.0, 0.0, 0.0, 0.0, 0.0, 0.0, 0.0, 0.0, 0.0, 0.0, 0.0, 0.0, 0.0, 0.0, 0.0, 0.0, 0.0, 0.0, 0.0, 0.0, 0.0, 0.0, 0.0, 0.0, 0.0, 0.0, 0.0, 0.0, 0.0, 0.0, 0.0, 0.0, 0.0, 0.0, 0.0, 0.0, 0.0, 0.0, 0.0, 0.0, 0.0, 0.0, 0.0, 0.0, 0.0, 0.0, 0.0, 0.0, 0.0, 0.0, 0.0, 0.0, 0.0, 0.0, 0.0, 0.0, 0.0, 0.0, 0.0, 0.0, 0.0, 0.0, 0.0, 0.0, 0.0, 0.0, 0.0, 0.0, 0.0, 0.0, 0.0, 0.0, 0.0, 0.0, 0.0, 0.0, 0.0, 0.0, 0.0, 0.0, 0.0, 0.0, 0.0, 0.0, 0.0, 0.0, 0.0, 0.0, 0.0, 0.0, 0.0, 0.0, 0.0, 0.0, 0.0, 0.0, 0.0, 0.0, 0.0, 0.0, 0.0, 0.0, 0.0, 0.0, 0.0, 0.0, 0.0, 0.0, 0.0, 0.0, 0.0, 0.0, 0.0, 0.0, 0.0, 0.0, 0.0, 0.0, 0.0, 0.0, 0.0, 0.0, 0.0, 0.0, 0.0, 0.0, 0.0, 0.0, 0.0, 0.0, 0.0, 0.0, 0.0, 0.0, 0.0, 0.0, 0.0, 0.0, 0.0, 0.0, 0.0, 0.0, 0.0, 0.0, 0.0, 0.0, 0.0, 0.0, 0.0, 0.0, 0.0, 0.0, 0.0, 0.0, 0.0, 0.0, 0.0, 0.0, 0.0, 0.0, 0.0, 0.0, 0.0, 0.0, 0.0, 0.0, 0.0, 0.0, 0.0, 0.0, 0.0, 0.0, 0.0, 0.0, 0.0, 0.0, 0.0, 0.0, 0.0, 0.0, 0.0, 0.0, 0.0, 0.0, 0.0])
me_circle.materials.append(mat_metal)
me_circle.materials.append(mat_redlaser)
me_circle.update()

# ---- objects
ob_circle = bpy.data.objects.new('Circle', me_circle)
ob_area = bpy.data.objects.new('Area', light_area)

# ---- transforms, parenting, visibility, modifiers, constraints
ob_circle.location = (0.0, 0.9209, 0.0)
ob_circle.rotation_euler = (-1.571, -2.22e-16, 2.22e-16)
ob_circle.scale = (0.6855, 0.6855, 0.4862)
ob_area.location = (-1.738, 2.796, 2.441)
ob_area.rotation_euler = (-0.756, -0.629, -0.01332)
ob_area.scale = (1.0, 1.0, 6.418)

# ---- collection membership
col_collection.objects.link(ob_circle)
col_collection.objects.link(ob_area)

# ---- scene / render settings (as saved in the file)
scene.frame_start = 1; scene.frame_end = 250; scene.frame_set(1)
scene.render.engine = 'BLENDER_EEVEE_NEXT'
bpy.context.view_layer.update()

# ---- added for rendering (the .blend has no active camera): camera
cam_auto = bpy.data.cameras.new('AutoCamera')
cam_auto.lens = 50.0
cam_auto.sensor_width = 36.0
cam_auto.clip_end = 1000.0
ob_auto_camera = bpy.data.objects.new('AutoCamera', cam_auto)
scene.collection.objects.link(ob_auto_camera)
ob_auto_camera.location = (2.2678, -2.92686, 1.81217)
ob_auto_camera.rotation_euler = (1.09748, -7.21219e-08, 0.694738)
scene.camera = ob_auto_camera
bpy.context.view_layer.update()
